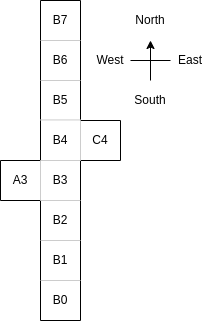

The diagram above was exported from draw.io. Its source (the exported page's mxGraphModel, read from the mxfile embedded in the PNG):
<mxGraphModel dx="810" dy="460" grid="1" gridSize="10" guides="1" tooltips="1" connect="1" arrows="1" fold="1" page="1" pageScale="1" pageWidth="827" pageHeight="1169" background="none" math="0" shadow="0">
  <root>
    <mxCell id="0" />
    <mxCell id="1" parent="0" />
    <mxCell id="Lfo0I5Qh56BcLSycKAi9-1" value="" style="endArrow=none;html=1;rounded=0;" parent="1" edge="1">
      <mxGeometry width="50" height="50" relative="1" as="geometry">
        <mxPoint x="360" y="640" as="sourcePoint" />
        <mxPoint x="360" y="520" as="targetPoint" />
      </mxGeometry>
    </mxCell>
    <mxCell id="Lfo0I5Qh56BcLSycKAi9-2" value="" style="endArrow=none;html=1;rounded=0;" parent="1" edge="1">
      <mxGeometry width="50" height="50" relative="1" as="geometry">
        <mxPoint x="400" y="440" as="sourcePoint" />
        <mxPoint x="400" y="320" as="targetPoint" />
      </mxGeometry>
    </mxCell>
    <mxCell id="Lfo0I5Qh56BcLSycKAi9-3" value="" style="endArrow=none;html=1;rounded=0;" parent="1" edge="1">
      <mxGeometry width="50" height="50" relative="1" as="geometry">
        <mxPoint x="360" y="640" as="sourcePoint" />
        <mxPoint x="400" y="640" as="targetPoint" />
      </mxGeometry>
    </mxCell>
    <mxCell id="Lfo0I5Qh56BcLSycKAi9-4" value="" style="endArrow=none;html=1;rounded=0;" parent="1" edge="1">
      <mxGeometry width="50" height="50" relative="1" as="geometry">
        <mxPoint x="440" y="440" as="sourcePoint" />
        <mxPoint x="400" y="440" as="targetPoint" />
      </mxGeometry>
    </mxCell>
    <mxCell id="Lfo0I5Qh56BcLSycKAi9-5" value="" style="endArrow=none;html=1;rounded=0;" parent="1" edge="1">
      <mxGeometry width="50" height="50" relative="1" as="geometry">
        <mxPoint x="360" y="320" as="sourcePoint" />
        <mxPoint x="400" y="320" as="targetPoint" />
      </mxGeometry>
    </mxCell>
    <mxCell id="Lfo0I5Qh56BcLSycKAi9-6" value="" style="endArrow=none;html=1;rounded=0;" parent="1" edge="1">
      <mxGeometry width="50" height="50" relative="1" as="geometry">
        <mxPoint x="360" y="480" as="sourcePoint" />
        <mxPoint x="360" y="320" as="targetPoint" />
      </mxGeometry>
    </mxCell>
    <mxCell id="Lfo0I5Qh56BcLSycKAi9-7" value="" style="endArrow=none;html=1;rounded=0;" parent="1" edge="1">
      <mxGeometry width="50" height="50" relative="1" as="geometry">
        <mxPoint x="400" y="640" as="sourcePoint" />
        <mxPoint x="400" y="480" as="targetPoint" />
      </mxGeometry>
    </mxCell>
    <mxCell id="Lfo0I5Qh56BcLSycKAi9-8" value="" style="endArrow=none;html=1;rounded=0;" parent="1" edge="1">
      <mxGeometry width="50" height="50" relative="1" as="geometry">
        <mxPoint x="400" y="480" as="sourcePoint" />
        <mxPoint x="440" y="480" as="targetPoint" />
      </mxGeometry>
    </mxCell>
    <mxCell id="Lfo0I5Qh56BcLSycKAi9-9" value="" style="endArrow=none;html=1;rounded=0;" parent="1" edge="1">
      <mxGeometry width="50" height="50" relative="1" as="geometry">
        <mxPoint x="440" y="480" as="sourcePoint" />
        <mxPoint x="440" y="440" as="targetPoint" />
      </mxGeometry>
    </mxCell>
    <mxCell id="Lfo0I5Qh56BcLSycKAi9-10" value="" style="endArrow=none;html=1;rounded=0;" parent="1" edge="1">
      <mxGeometry width="50" height="50" relative="1" as="geometry">
        <mxPoint x="320" y="520" as="sourcePoint" />
        <mxPoint x="360" y="520" as="targetPoint" />
      </mxGeometry>
    </mxCell>
    <mxCell id="Lfo0I5Qh56BcLSycKAi9-11" value="" style="endArrow=none;html=1;rounded=0;" parent="1" edge="1">
      <mxGeometry width="50" height="50" relative="1" as="geometry">
        <mxPoint x="320" y="480" as="sourcePoint" />
        <mxPoint x="320" y="520" as="targetPoint" />
      </mxGeometry>
    </mxCell>
    <mxCell id="Lfo0I5Qh56BcLSycKAi9-12" value="" style="endArrow=none;html=1;rounded=0;" parent="1" edge="1">
      <mxGeometry width="50" height="50" relative="1" as="geometry">
        <mxPoint x="360" y="480" as="sourcePoint" />
        <mxPoint x="320" y="480" as="targetPoint" />
      </mxGeometry>
    </mxCell>
    <mxCell id="Lfo0I5Qh56BcLSycKAi9-13" value="A3" style="text;html=1;strokeColor=none;fillColor=none;align=center;verticalAlign=middle;whiteSpace=wrap;rounded=0;" parent="1" vertex="1">
      <mxGeometry x="320" y="480" width="40" height="40" as="geometry" />
    </mxCell>
    <mxCell id="Lfo0I5Qh56BcLSycKAi9-14" value="B7" style="text;html=1;strokeColor=none;fillColor=none;align=center;verticalAlign=middle;whiteSpace=wrap;rounded=0;" parent="1" vertex="1">
      <mxGeometry x="360" y="320" width="40" height="40" as="geometry" />
    </mxCell>
    <mxCell id="Lfo0I5Qh56BcLSycKAi9-15" value="B6" style="text;html=1;strokeColor=none;fillColor=none;align=center;verticalAlign=middle;whiteSpace=wrap;rounded=0;" parent="1" vertex="1">
      <mxGeometry x="360" y="360" width="40" height="40" as="geometry" />
    </mxCell>
    <mxCell id="Lfo0I5Qh56BcLSycKAi9-16" value="B5" style="text;html=1;strokeColor=none;fillColor=none;align=center;verticalAlign=middle;whiteSpace=wrap;rounded=0;" parent="1" vertex="1">
      <mxGeometry x="360" y="400" width="40" height="40" as="geometry" />
    </mxCell>
    <mxCell id="Lfo0I5Qh56BcLSycKAi9-17" value="B2" style="text;html=1;strokeColor=none;fillColor=none;align=center;verticalAlign=middle;whiteSpace=wrap;rounded=0;" parent="1" vertex="1">
      <mxGeometry x="360" y="520" width="40" height="40" as="geometry" />
    </mxCell>
    <mxCell id="Lfo0I5Qh56BcLSycKAi9-18" value="B4" style="text;html=1;strokeColor=none;fillColor=none;align=center;verticalAlign=middle;whiteSpace=wrap;rounded=0;" parent="1" vertex="1">
      <mxGeometry x="360" y="440" width="40" height="40" as="geometry" />
    </mxCell>
    <mxCell id="Lfo0I5Qh56BcLSycKAi9-19" value="B3" style="text;html=1;strokeColor=none;fillColor=none;align=center;verticalAlign=middle;whiteSpace=wrap;rounded=0;" parent="1" vertex="1">
      <mxGeometry x="360" y="480" width="40" height="40" as="geometry" />
    </mxCell>
    <mxCell id="Lfo0I5Qh56BcLSycKAi9-20" value="C4" style="text;html=1;strokeColor=none;fillColor=none;align=center;verticalAlign=middle;whiteSpace=wrap;rounded=0;" parent="1" vertex="1">
      <mxGeometry x="400" y="440" width="40" height="40" as="geometry" />
    </mxCell>
    <mxCell id="Lfo0I5Qh56BcLSycKAi9-21" value="B1" style="text;html=1;strokeColor=none;fillColor=none;align=center;verticalAlign=middle;whiteSpace=wrap;rounded=0;" parent="1" vertex="1">
      <mxGeometry x="360" y="560" width="40" height="40" as="geometry" />
    </mxCell>
    <mxCell id="Lfo0I5Qh56BcLSycKAi9-22" value="B0" style="text;html=1;strokeColor=none;fillColor=none;align=center;verticalAlign=middle;whiteSpace=wrap;rounded=0;" parent="1" vertex="1">
      <mxGeometry x="360" y="600" width="40" height="40" as="geometry" />
    </mxCell>
    <mxCell id="bkLoxCcZVbf65r4tpySS-1" value="" style="endArrow=none;html=1;rounded=0;strokeColor=#CCCCCC;" parent="1" edge="1">
      <mxGeometry width="50" height="50" relative="1" as="geometry">
        <mxPoint x="360" y="360" as="sourcePoint" />
        <mxPoint x="400" y="360" as="targetPoint" />
      </mxGeometry>
    </mxCell>
    <mxCell id="bkLoxCcZVbf65r4tpySS-14" value="" style="endArrow=none;html=1;rounded=0;strokeColor=#CCCCCC;" parent="1" edge="1">
      <mxGeometry width="50" height="50" relative="1" as="geometry">
        <mxPoint x="360" y="400" as="sourcePoint" />
        <mxPoint x="400" y="400" as="targetPoint" />
      </mxGeometry>
    </mxCell>
    <mxCell id="bkLoxCcZVbf65r4tpySS-15" value="" style="endArrow=none;html=1;rounded=0;strokeColor=#CCCCCC;" parent="1" edge="1">
      <mxGeometry width="50" height="50" relative="1" as="geometry">
        <mxPoint x="360" y="439.43" as="sourcePoint" />
        <mxPoint x="400" y="439.43" as="targetPoint" />
      </mxGeometry>
    </mxCell>
    <mxCell id="bkLoxCcZVbf65r4tpySS-16" value="" style="endArrow=none;html=1;rounded=0;strokeColor=#CCCCCC;" parent="1" edge="1">
      <mxGeometry width="50" height="50" relative="1" as="geometry">
        <mxPoint x="360" y="480" as="sourcePoint" />
        <mxPoint x="400" y="480" as="targetPoint" />
      </mxGeometry>
    </mxCell>
    <mxCell id="bkLoxCcZVbf65r4tpySS-17" value="" style="endArrow=none;html=1;rounded=0;strokeColor=#CCCCCC;" parent="1" edge="1">
      <mxGeometry width="50" height="50" relative="1" as="geometry">
        <mxPoint x="360" y="520" as="sourcePoint" />
        <mxPoint x="400" y="520" as="targetPoint" />
      </mxGeometry>
    </mxCell>
    <mxCell id="bkLoxCcZVbf65r4tpySS-18" value="" style="endArrow=none;html=1;rounded=0;strokeColor=#CCCCCC;" parent="1" edge="1">
      <mxGeometry width="50" height="50" relative="1" as="geometry">
        <mxPoint x="360" y="560" as="sourcePoint" />
        <mxPoint x="400" y="560" as="targetPoint" />
      </mxGeometry>
    </mxCell>
    <mxCell id="bkLoxCcZVbf65r4tpySS-19" value="" style="endArrow=none;html=1;rounded=0;strokeColor=#CCCCCC;" parent="1" edge="1">
      <mxGeometry width="50" height="50" relative="1" as="geometry">
        <mxPoint x="360" y="600" as="sourcePoint" />
        <mxPoint x="400" y="600" as="targetPoint" />
      </mxGeometry>
    </mxCell>
    <mxCell id="bkLoxCcZVbf65r4tpySS-20" value="" style="endArrow=none;html=1;rounded=0;strokeColor=#CCCCCC;entryX=0;entryY=1;entryDx=0;entryDy=0;" parent="1" target="Lfo0I5Qh56BcLSycKAi9-20" edge="1">
      <mxGeometry width="50" height="50" relative="1" as="geometry">
        <mxPoint x="400" y="440" as="sourcePoint" />
        <mxPoint x="630" y="550" as="targetPoint" />
      </mxGeometry>
    </mxCell>
    <mxCell id="bkLoxCcZVbf65r4tpySS-21" value="" style="endArrow=none;html=1;rounded=0;strokeColor=#CCCCCC;exitX=0;exitY=0;exitDx=0;exitDy=0;entryX=0;entryY=0;entryDx=0;entryDy=0;" parent="1" source="Lfo0I5Qh56BcLSycKAi9-19" target="Lfo0I5Qh56BcLSycKAi9-17" edge="1">
      <mxGeometry width="50" height="50" relative="1" as="geometry">
        <mxPoint x="600" y="560" as="sourcePoint" />
        <mxPoint x="640" y="560" as="targetPoint" />
      </mxGeometry>
    </mxCell>
    <mxCell id="Yt3Ld9cPnhgVI0MWrbvR-9" value="" style="group" vertex="1" connectable="0" parent="1">
      <mxGeometry x="410" y="320" width="120" height="120" as="geometry" />
    </mxCell>
    <mxCell id="Yt3Ld9cPnhgVI0MWrbvR-3" value="North" style="text;html=1;strokeColor=none;fillColor=none;align=center;verticalAlign=middle;whiteSpace=wrap;rounded=0;" vertex="1" parent="Yt3Ld9cPnhgVI0MWrbvR-9">
      <mxGeometry x="40" width="40" height="40" as="geometry" />
    </mxCell>
    <mxCell id="Yt3Ld9cPnhgVI0MWrbvR-4" value="East" style="text;html=1;strokeColor=none;fillColor=none;align=center;verticalAlign=middle;whiteSpace=wrap;rounded=0;autosize=1;" vertex="1" parent="Yt3Ld9cPnhgVI0MWrbvR-9">
      <mxGeometry x="80" y="40" width="40" height="40" as="geometry" />
    </mxCell>
    <mxCell id="Yt3Ld9cPnhgVI0MWrbvR-5" value="South" style="text;html=1;strokeColor=none;fillColor=none;align=center;verticalAlign=middle;whiteSpace=wrap;rounded=0;autosize=1;" vertex="1" parent="Yt3Ld9cPnhgVI0MWrbvR-9">
      <mxGeometry x="40" y="80" width="40" height="40" as="geometry" />
    </mxCell>
    <mxCell id="Yt3Ld9cPnhgVI0MWrbvR-6" value="West" style="text;html=1;strokeColor=none;fillColor=none;align=center;verticalAlign=middle;whiteSpace=wrap;rounded=0;" vertex="1" parent="Yt3Ld9cPnhgVI0MWrbvR-9">
      <mxGeometry y="40" width="40" height="40" as="geometry" />
    </mxCell>
    <mxCell id="Yt3Ld9cPnhgVI0MWrbvR-7" value="" style="endArrow=classic;html=1;rounded=0;exitX=0.5;exitY=0;exitDx=0;exitDy=0;entryX=0.5;entryY=1;entryDx=0;entryDy=0;" edge="1" parent="Yt3Ld9cPnhgVI0MWrbvR-9" source="Yt3Ld9cPnhgVI0MWrbvR-5" target="Yt3Ld9cPnhgVI0MWrbvR-3">
      <mxGeometry width="50" height="50" relative="1" as="geometry">
        <mxPoint x="40" y="110" as="sourcePoint" />
        <mxPoint x="90" y="60" as="targetPoint" />
      </mxGeometry>
    </mxCell>
    <mxCell id="Yt3Ld9cPnhgVI0MWrbvR-8" value="" style="endArrow=none;html=1;rounded=0;exitX=1;exitY=0.5;exitDx=0;exitDy=0;entryX=0;entryY=0.5;entryDx=0;entryDy=0;" edge="1" parent="Yt3Ld9cPnhgVI0MWrbvR-9" source="Yt3Ld9cPnhgVI0MWrbvR-6" target="Yt3Ld9cPnhgVI0MWrbvR-4">
      <mxGeometry width="50" height="50" relative="1" as="geometry">
        <mxPoint x="-10" y="110" as="sourcePoint" />
        <mxPoint x="40" y="60" as="targetPoint" />
      </mxGeometry>
    </mxCell>
  </root>
</mxGraphModel>